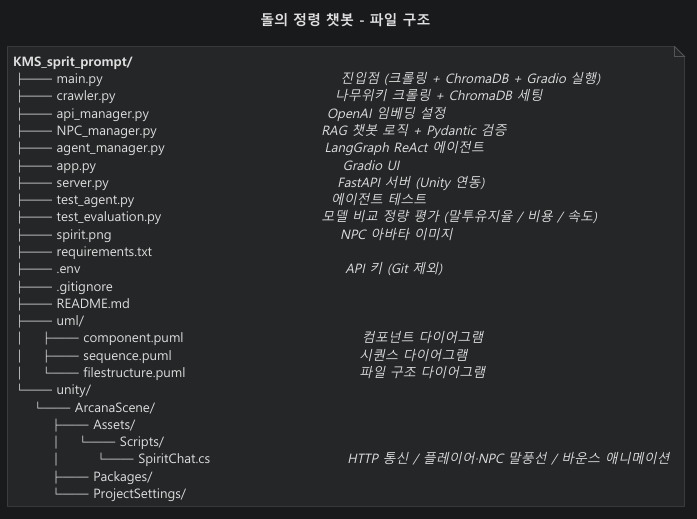

The diagram above was rendered by PlantUML. Its source (embedded in the PNG):
@startuml filestructure

skinparam monochrome false
skinparam backgroundColor #191A1C
skinparam defaultFontName "Malgun Gothic"
skinparam defaultFontColor #E0E0E0

skinparam note {
    BackgroundColor #252628
    BorderColor #555555
    FontColor #E0E0E0
}

skinparam title {
    FontColor #E0E0E0
}

title 돌의 정령 챗봇 - 파일 구조

note as N1
<b>KMS_sprit_prompt/</b>
├── main.py                                                    <i>진입점 (크롤링 + ChromaDB + Gradio 실행)</i>
├── crawler.py                                                <i>나무위키 크롤링 + ChromaDB 세팅</i>
├── api_manager.py                                       <i>OpenAI 임베딩 설정</i>
├── NPC_manager.py                                    <i>RAG 챗봇 로직 + Pydantic 검증</i>
├── agent_manager.py                                   <i>LangGraph ReAct 에이전트</i>
├── app.py                                                      <i>Gradio UI</i>
├── server.py                                                  <i>FastAPI 서버 (Unity 연동)</i>
├── test_agent.py                                           <i>에이전트 테스트</i>
├── test_evaluation.py                                   <i>모델 비교 정량 평가 (말투유지율 / 비용 / 속도)</i>
├── spirit.png                                                  <i>NPC 아바타 이미지</i>
├── requirements.txt
├── .env                                                          <i>API 키 (Git 제외)</i>
├── .gitignore
├── README.md
├── uml/
│   ├── component.puml                                       <i>컴포넌트 다이어그램</i>
│   ├── sequence.puml                                         <i>시퀀스 다이어그램</i>
│   └── filestructure.puml                                      <i>파일 구조 다이어그램</i>
└── unity/
    └── ArcanaScene/
        ├── Assets/
        │   └── Scripts/
        │       └── SpiritChat.cs                              <i>HTTP 통신 / 플레이어·NPC 말풍선 / 바운스 애니메이션</i>
        ├── Packages/
        └── ProjectSettings/
end note

@enduml